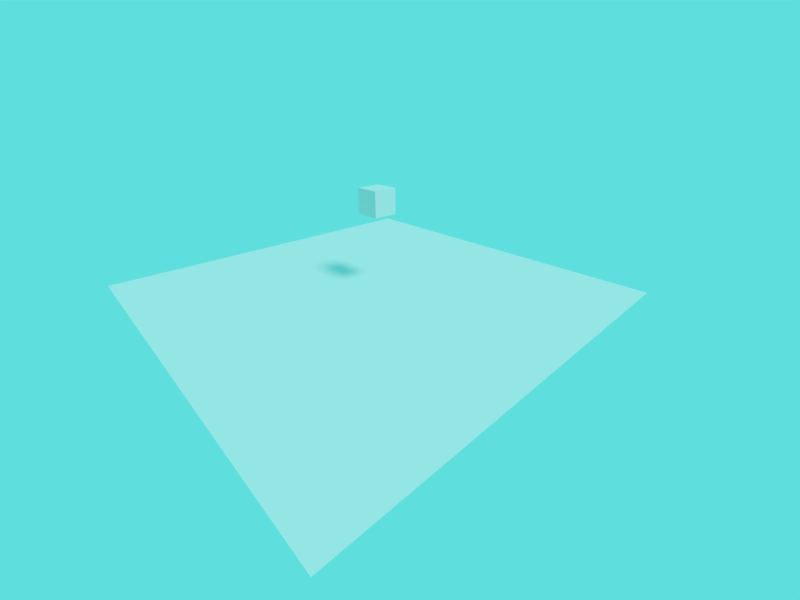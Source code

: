 # Source: startfile.blend  (saved by Blender 2.79.0; exported with 4.5.12 LTS)
import bpy
from mathutils import Matrix  # noqa: F401  (used for matrix-valued properties, if any)

bpy.ops.wm.read_factory_settings(use_empty=True)
scene = bpy.context.scene
scene.name = 'Scene'

# ---- collections
col_collection_1 = bpy.data.collections.new('Collection 1'); scene.collection.children.link(col_collection_1)

# ---- materials (node trees are filled in below, after node groups)
mat_material = bpy.data.materials.new('Material')
mat_material.alpha_threshold = 0.0
mat_material.use_transparent_shadow = False
mat_material.roughness = 0.5
mat_material.line_color = (0.0, 0.0, 0.0, 1.0)

# ---- material node trees

# ---- world
world_world = bpy.data.worlds.new('World'); scene.world = world_world
world_world.color = (0.113, 0.7357, 0.7213)
world_world.use_sun_shadow = False
world_world.sun_shadow_jitter_overblur = 0.0
world_world.cycles.sampling_method = 'MANUAL'

# ---- cameras
cam_camera = bpy.data.cameras.new('Camera')
cam_camera.clip_end = 100.0
cam_camera.lens = 16.0
cam_camera.sensor_width = 32.0
cam_camera.sensor_height = 18.0
cam_camera.ortho_scale = 7.314
cam_camera.dof.focus_distance = 0.0
cam_camera.dof.aperture_fstop = 128.0

# ---- lights
light_lamp = bpy.data.lights.new('Lamp', 'SUN')
light_lamp.transmission_factor = 0.0
light_lamp.cutoff_distance = 30.0
light_lamp.angle = 0.1993
light_lamp.energy = 1.0
light_lamp.shadow_buffer_clip_start = 1.001
light_lamp.shadow_soft_size = 0.1
light_lamp.shadow_cascade_max_distance = 1000.0

# ---- meshes
me_plane = bpy.data.meshes.new('Plane')
me_plane.from_pydata([(-8.0, -8.0, 0.0), (8.0, -8.0, 0.0), (-8.0, 8.0, 0.0), (8.0, 8.0, 0.0), (-8.0, 4.8, 0.0), (-8.0, 1.6, 0.0), (-8.0, -1.6, 0.0), (-8.0, -4.8, 0.0), (-4.8, -8.0, 0.0), (-1.6, -8.0, 0.0), (1.6, -8.0, 0.0), (4.8, -8.0, 0.0), (8.0, -4.8, 0.0), (8.0, -1.6, 0.0), (8.0, 1.6, 0.0), (8.0, 4.8, 0.0), (4.8, 8.0, 0.0), (1.6, 8.0, 0.0), (-1.6, 8.0, 0.0), (-4.8, 8.0, 0.0), (-4.8, -4.8, 0.0), (-4.8, -1.6, 0.0), (-4.8, 1.6, 0.0), (-4.8, 4.8, 0.0), (-1.6, -4.8, 0.0), (-1.6, -1.6, 0.0), (-1.6, 1.6, 0.0), (-1.6, 4.8, 0.0), (1.6, -4.8, 0.0), (1.6, -1.6, 0.0), (1.6, 1.6, 0.0), (1.6, 4.8, 0.0), (4.8, -4.8, 0.0), (4.8, -1.6, 0.0), (4.8, 1.6, 0.0), (4.8, 4.8, 0.0), (-8.0, -6.4, 0.0), (6.4, -8.0, 0.0), (8.0, 6.4, 0.0), (-6.4, 8.0, 0.0), (-8.0, 6.4, 0.0), (-8.0, 3.2, 0.0), (-8.0, 0.0, 0.0), (-8.0, -3.2, 0.0), (-6.4, -8.0, 0.0), (-3.2, -8.0, 0.0), (0.0, -8.0, 0.0), (3.2, -8.0, 0.0), (8.0, -6.4, 0.0), (8.0, -3.2, 0.0), (8.0, 0.0, 0.0), (8.0, 3.2, 0.0), (6.4, 8.0, 0.0), (3.2, 8.0, 0.0), (0.0, 8.0, 0.0), (-3.2, 8.0, 0.0), (-4.8, 6.4, 0.0), (-4.8, -6.4, 0.0), (-4.8, -3.2, 0.0), (-4.8, 0.0, 0.0), (-4.8, 3.2, 0.0), (-1.6, 6.4, 0.0), (-1.6, -6.4, 0.0), (-1.6, -3.2, 0.0), (-1.6, 0.0, 0.0), (-1.6, 3.2, 0.0), (1.6, 6.4, 0.0), (1.6, -6.4, 0.0), (1.6, -3.2, 0.0), (1.6, 0.0, 0.0), (1.6, 3.2, 0.0), (4.8, 6.4, 0.0), (4.8, -6.4, 0.0), (4.8, -3.2, 0.0), (4.8, 0.0, 0.0), (4.8, 3.2, 0.0), (-6.4, -4.8, 0.0), (-6.4, -1.6, 0.0), (-6.4, 1.6, 0.0), (-6.4, 4.8, 0.0), (-3.2, -4.8, 0.0), (-3.2, -1.6, 0.0), (-3.2, 1.6, 0.0), (-3.2, 4.8, 0.0), (0.0, -4.8, 0.0), (0.0, -1.6, 0.0), (0.0, 1.6, 0.0), (0.0, 4.8, 0.0), (3.2, -4.8, 0.0), (3.2, -1.6, 0.0), (3.2, 1.6, 0.0), (3.2, 4.8, 0.0), (6.4, -4.8, 0.0), (6.4, -1.6, 0.0), (6.4, 1.6, 0.0), (6.4, 4.8, 0.0), (6.4, 3.2, 0.0), (6.4, 0.0, 0.0), (6.4, -3.2, 0.0), (6.4, -6.4, 0.0), (3.2, 3.2, 0.0), (3.2, 0.0, 0.0), (3.2, -3.2, 0.0), (3.2, -6.4, 0.0), (0.0, 3.2, 0.0), (0.0, 0.0, 0.0), (0.0, -3.2, 0.0), (0.0, -6.4, 0.0), (-3.2, 3.2, 0.0), (-3.2, 0.0, 0.0), (-3.2, -3.2, 0.0), (-3.2, -6.4, 0.0), (-6.4, 3.2, 0.0), (-6.4, 0.0, 0.0), (-6.4, -3.2, 0.0), (-6.4, -6.4, 0.0), (3.2, 6.4, 0.0), (0.0, 6.4, 0.0), (-3.2, 6.4, 0.0), (-6.4, 6.4, 0.0), (6.4, 6.4, 0.0)], [], [(120, 38, 3, 52), (119, 56, 19, 39), (118, 61, 18, 55), (117, 66, 17, 54), (116, 71, 16, 53), (115, 57, 20, 76), (114, 58, 21, 77), (113, 59, 22, 78), (112, 60, 23, 79), (111, 62, 24, 80), (110, 63, 25, 81), (109, 64, 26, 82), (108, 65, 27, 83), (107, 67, 28, 84), (106, 68, 29, 85), (105, 69, 30, 86), (104, 70, 31, 87), (103, 72, 32, 88), (102, 73, 33, 89), (101, 74, 34, 90), (100, 75, 35, 91), (99, 48, 12, 92), (98, 49, 13, 93), (97, 50, 14, 94), (96, 51, 15, 95), (75, 96, 95, 35), (34, 94, 96, 75), (94, 14, 51, 96), (74, 97, 94, 34), (33, 93, 97, 74), (93, 13, 50, 97), (73, 98, 93, 33), (32, 92, 98, 73), (92, 12, 49, 98), (72, 99, 92, 32), (11, 37, 99, 72), (37, 1, 48, 99), (70, 100, 91, 31), (30, 90, 100, 70), (90, 34, 75, 100), (69, 101, 90, 30), (29, 89, 101, 69), (89, 33, 74, 101), (68, 102, 89, 29), (28, 88, 102, 68), (88, 32, 73, 102), (67, 103, 88, 28), (10, 47, 103, 67), (47, 11, 72, 103), (65, 104, 87, 27), (26, 86, 104, 65), (86, 30, 70, 104), (64, 105, 86, 26), (25, 85, 105, 64), (85, 29, 69, 105), (63, 106, 85, 25), (24, 84, 106, 63), (84, 28, 68, 106), (62, 107, 84, 24), (9, 46, 107, 62), (46, 10, 67, 107), (60, 108, 83, 23), (22, 82, 108, 60), (82, 26, 65, 108), (59, 109, 82, 22), (21, 81, 109, 59), (81, 25, 64, 109), (58, 110, 81, 21), (20, 80, 110, 58), (80, 24, 63, 110), (57, 111, 80, 20), (8, 45, 111, 57), (45, 9, 62, 111), (41, 112, 79, 4), (5, 78, 112, 41), (78, 22, 60, 112), (42, 113, 78, 5), (6, 77, 113, 42), (77, 21, 59, 113), (43, 114, 77, 6), (7, 76, 114, 43), (76, 20, 58, 114), (36, 115, 76, 7), (0, 44, 115, 36), (44, 8, 57, 115), (66, 116, 53, 17), (31, 91, 116, 66), (91, 35, 71, 116), (61, 117, 54, 18), (27, 87, 117, 61), (87, 31, 66, 117), (56, 118, 55, 19), (23, 83, 118, 56), (83, 27, 61, 118), (40, 119, 39, 2), (4, 79, 119, 40), (79, 23, 56, 119), (71, 120, 52, 16), (35, 95, 120, 71), (95, 15, 38, 120)])
_uv = me_plane.uv_layers.new(name='UVMap')
_uv.uv.foreach_set('vector', [0.8999, 0.8999, 0.9999, 0.8999, 0.9999, 0.9999, 0.8999, 0.9999, 0.1001, 0.8999, 0.2001, 0.8999, 0.2001, 0.9999, 0.1001, 0.9999, 0.3, 0.8999, 0.4, 0.8999, 0.4, 0.9999, 0.3, 0.9999, 0.5, 0.8999, 0.6, 0.8999, 0.6, 0.9999, 0.5, 0.9999, 0.7, 0.8999, 0.7999, 0.8999, 0.7999, 0.9999, 0.7, 0.9999, 0.1001, 0.1001, 0.2001, 0.1001, 0.2001, 0.2001, 0.1001, 0.2001, 0.1001, 0.3, 0.2001, 0.3, 0.2001, 0.4, 0.1001, 0.4, 0.1001, 0.5, 0.2001, 0.5, 0.2001, 0.6, 0.1001, 0.6, 0.1001, 0.7, 0.2001, 0.7, 0.2001, 0.7999, 0.1001, 0.7999, 0.3, 0.1001, 0.4, 0.1001, 0.4, 0.2001, 0.3, 0.2001, 0.3, 0.3, 0.4, 0.3, 0.4, 0.4, 0.3, 0.4, 0.3, 0.5, 0.4, 0.5, 0.4, 0.6, 0.3, 0.6, 0.3, 0.7, 0.4, 0.7, 0.4, 0.7999, 0.3, 0.7999, 0.5, 0.1001, 0.6, 0.1001, 0.6, 0.2001, 0.5, 0.2001, 0.5, 0.3, 0.6, 0.3, 0.6, 0.4, 0.5, 0.4, 0.5, 0.5, 0.6, 0.5, 0.6, 0.6, 0.5, 0.6, 0.5, 0.7, 0.6, 0.7, 0.6, 0.7999, 0.5, 0.7999, 0.7, 0.1001, 0.7999, 0.1001, 0.7999, 0.2001, 0.7, 0.2001, 0.7, 0.3, 0.7999, 0.3, 0.7999, 0.4, 0.7, 0.4, 0.7, 0.5, 0.7999, 0.5, 0.7999, 0.6, 0.7, 0.6, 0.7, 0.7, 0.7999, 0.7, 0.7999, 0.7999, 0.7, 0.7999, 0.8999, 0.1001, 0.9999, 0.1001, 0.9999, 0.2001, 0.8999, 0.2001, 0.8999, 0.3, 0.9999, 0.3, 0.9999, 0.4, 0.8999, 0.4, 0.8999, 0.5, 0.9999, 0.5, 0.9999, 0.6, 0.8999, 0.6, 0.8999, 0.7, 0.9999, 0.7, 0.9999, 0.7999, 0.8999, 0.7999, 0.7999, 0.7, 0.8999, 0.7, 0.8999, 0.7999, 0.7999, 0.7999, 0.7999, 0.6, 0.8999, 0.6, 0.8999, 0.7, 0.7999, 0.7, 0.8999, 0.6, 0.9999, 0.6, 0.9999, 0.7, 0.8999, 0.7, 0.7999, 0.5, 0.8999, 0.5, 0.8999, 0.6, 0.7999, 0.6, 0.7999, 0.4, 0.8999, 0.4, 0.8999, 0.5, 0.7999, 0.5, 0.8999, 0.4, 0.9999, 0.4, 0.9999, 0.5, 0.8999, 0.5, 0.7999, 0.3, 0.8999, 0.3, 0.8999, 0.4, 0.7999, 0.4, 0.7999, 0.2001, 0.8999, 0.2001, 0.8999, 0.3, 0.7999, 0.3, 0.8999, 0.2001, 0.9999, 0.2001, 0.9999, 0.3, 0.8999, 0.3, 0.7999, 0.1001, 0.8999, 0.1001, 0.8999, 0.2001, 0.7999, 0.2001, 0.7999, 0.0001, 0.8999, 0.0001, 0.8999, 0.1001, 0.7999, 0.1001, 0.8999, 0.0001, 0.9999, 9.998e-05, 0.9999, 0.1001, 0.8999, 0.1001, 0.6, 0.7, 0.7, 0.7, 0.7, 0.7999, 0.6, 0.7999, 0.6, 0.6, 0.7, 0.6, 0.7, 0.7, 0.6, 0.7, 0.7, 0.6, 0.7999, 0.6, 0.7999, 0.7, 0.7, 0.7, 0.6, 0.5, 0.7, 0.5, 0.7, 0.6, 0.6, 0.6, 0.6, 0.4, 0.7, 0.4, 0.7, 0.5, 0.6, 0.5, 0.7, 0.4, 0.7999, 0.4, 0.7999, 0.5, 0.7, 0.5, 0.6, 0.3, 0.7, 0.3, 0.7, 0.4, 0.6, 0.4, 0.6, 0.2001, 0.7, 0.2001, 0.7, 0.3, 0.6, 0.3, 0.7, 0.2001, 0.7999, 0.2001, 0.7999, 0.3, 0.7, 0.3, 0.6, 0.1001, 0.7, 0.1001, 0.7, 0.2001, 0.6, 0.2001, 0.6, 0.0001001, 0.7, 0.0001001, 0.7, 0.1001, 0.6, 0.1001, 0.7, 0.0001001, 0.7999, 0.0001, 0.7999, 0.1001, 0.7, 0.1001, 0.4, 0.7, 0.5, 0.7, 0.5, 0.7999, 0.4, 0.7999, 0.4, 0.6, 0.5, 0.6, 0.5, 0.7, 0.4, 0.7, 0.5, 0.6, 0.6, 0.6, 0.6, 0.7, 0.5, 0.7, 0.4, 0.5, 0.5, 0.5, 0.5, 0.6, 0.4, 0.6, 0.4, 0.4, 0.5, 0.4, 0.5, 0.5, 0.4, 0.5, 0.5, 0.4, 0.6, 0.4, 0.6, 0.5, 0.5, 0.5, 0.4, 0.3, 0.5, 0.3, 0.5, 0.4, 0.4, 0.4, 0.4, 0.2001, 0.5, 0.2001, 0.5, 0.3, 0.4, 0.3, 0.5, 0.2001, 0.6, 0.2001, 0.6, 0.3, 0.5, 0.3, 0.4, 0.1001, 0.5, 0.1001, 0.5, 0.2001, 0.4, 0.2001, 0.4, 0.0001002, 0.5, 0.0001001, 0.5, 0.1001, 0.4, 0.1001, 0.5, 0.0001001, 0.6, 0.0001001, 0.6, 0.1001, 0.5, 0.1001, 0.2001, 0.7, 0.3, 0.7, 0.3, 0.7999, 0.2001, 0.7999, 0.2001, 0.6, 0.3, 0.6, 0.3, 0.7, 0.2001, 0.7, 0.3, 0.6, 0.4, 0.6, 0.4, 0.7, 0.3, 0.7, 0.2001, 0.5, 0.3, 0.5, 0.3, 0.6, 0.2001, 0.6, 0.2001, 0.4, 0.3, 0.4, 0.3, 0.5, 0.2001, 0.5, 0.3, 0.4, 0.4, 0.4, 0.4, 0.5, 0.3, 0.5, 0.2001, 0.3, 0.3, 0.3, 0.3, 0.4, 0.2001, 0.4, 0.2001, 0.2001, 0.3, 0.2001, 0.3, 0.3, 0.2001, 0.3, 0.3, 0.2001, 0.4, 0.2001, 0.4, 0.3, 0.3, 0.3, 0.2001, 0.1001, 0.3, 0.1001, 0.3, 0.2001, 0.2001, 0.2001, 0.2001, 0.0001002, 0.3, 0.0001002, 0.3, 0.1001, 0.2001, 0.1001, 0.3, 0.0001002, 0.4, 0.0001002, 0.4, 0.1001, 0.3, 0.1001, 0.0001, 0.7, 0.1001, 0.7, 0.1001, 0.7999, 9.998e-05, 0.7999, 0.0001, 0.6, 0.1001, 0.6, 0.1001, 0.7, 0.0001, 0.7, 0.1001, 0.6, 0.2001, 0.6, 0.2001, 0.7, 0.1001, 0.7, 0.0001001, 0.5, 0.1001, 0.5, 0.1001, 0.6, 0.0001, 0.6, 0.0001001, 0.4, 0.1001, 0.4, 0.1001, 0.5, 0.0001001, 0.5, 0.1001, 0.4, 0.2001, 0.4, 0.2001, 0.5, 0.1001, 0.5, 0.0001001, 0.3, 0.1001, 0.3, 0.1001, 0.4, 0.0001001, 0.4, 0.0001, 0.2001, 0.1001, 0.2001, 0.1001, 0.3, 0.0001001, 0.3, 0.1001, 0.2001, 0.2001, 0.2001, 0.2001, 0.3, 0.1001, 0.3, 0.0001, 0.1001, 0.1001, 0.1001, 0.1001, 0.2001, 0.0001, 0.2001, 0.0001, 0.0001002, 0.1001, 0.0001002, 0.1001, 0.1001, 0.0001, 0.1001, 0.1001, 0.0001002, 0.2001, 0.0001002, 0.2001, 0.1001, 0.1001, 0.1001, 0.6, 0.8999, 0.7, 0.8999, 0.7, 0.9999, 0.6, 0.9999, 0.6, 0.7999, 0.7, 0.7999, 0.7, 0.8999, 0.6, 0.8999, 0.7, 0.7999, 0.7999, 0.7999, 0.7999, 0.8999, 0.7, 0.8999, 0.4, 0.8999, 0.5, 0.8999, 0.5, 0.9999, 0.4, 0.9999, 0.4, 0.7999, 0.5, 0.7999, 0.5, 0.8999, 0.4, 0.8999, 0.5, 0.7999, 0.6, 0.7999, 0.6, 0.8999, 0.5, 0.8999, 0.2001, 0.8999, 0.3, 0.8999, 0.3, 0.9999, 0.2001, 0.9999, 0.2001, 0.7999, 0.3, 0.7999, 0.3, 0.8999, 0.2001, 0.8999, 0.3, 0.7999, 0.4, 0.7999, 0.4, 0.8999, 0.3, 0.8999, 9.998e-05, 0.8999, 0.1001, 0.8999, 0.1001, 0.9999, 9.998e-05, 0.9999, 9.998e-05, 0.7999, 0.1001, 0.7999, 0.1001, 0.8999, 9.998e-05, 0.8999, 0.1001, 0.7999, 0.2001, 0.7999, 0.2001, 0.8999, 0.1001, 0.8999, 0.7999, 0.8999, 0.8999, 0.8999, 0.8999, 0.9999, 0.7999, 0.9999, 0.7999, 0.7999, 0.8999, 0.7999, 0.8999, 0.8999, 0.7999, 0.8999, 0.8999, 0.7999, 0.9999, 0.7999, 0.9999, 0.8999, 0.8999, 0.8999])
_ca = me_plane.color_attributes.new('Col', 'BYTE_COLOR', 'CORNER')
_ca.data.foreach_set('color', [0.0, 0.002428, 1.0, 1.0, 0.0, 0.002428, 1.0, 1.0, 0.8963, 1.0, 0.0, 1.0, 0.8714, 0.9734, 0.0009106, 1.0, 0.0, 0.002428, 1.0, 1.0, 0.0, 0.002428, 1.0, 1.0, 0.8963, 1.0, 0.0, 1.0, 0.8714, 0.9734, 0.0009106, 1.0, 0.0, 0.004391, 1.0, 1.0, 0.0, 0.002732, 1.0, 1.0, 0.7529, 0.8388, 0.006512, 1.0, 0.8963, 1.0, 0.0, 1.0, 0.0, 0.002428, 1.0, 1.0, 0.0, 0.002428, 1.0, 1.0, 0.7605, 0.855, 0.006049, 1.0, 0.7529, 0.8469, 0.006512, 1.0, 0.0, 0.003035, 1.0, 1.0, 0.0, 0.002428, 1.0, 1.0, 0.7379, 0.8308, 0.006995, 1.0, 0.8963, 1.0, 0.0, 1.0, 0.0, 1.0, 0.9387, 1.0, 0.0, 1.0, 0.9387, 1.0, 0.0, 0.002428, 1.0, 1.0, 0.0, 0.002428, 1.0, 1.0, 0.9647, 0.0003035, 0.004391, 1.0, 0.956, 0.0, 0.004391, 1.0, 0.07227, 0.001821, 0.4621, 1.0, 0.07619, 0.001821, 0.4621, 1.0, 1.0, 0.0, 0.7682, 1.0, 1.0, 0.0, 0.7682, 1.0, 0.0, 0.002428, 1.0, 1.0, 0.0, 0.002428, 1.0, 1.0, 0.0, 1.0, 0.001821, 1.0, 0.0, 1.0, 0.001821, 1.0, 0.0, 0.002428, 1.0, 1.0, 0.0, 0.002428, 1.0, 1.0, 0.0, 1.0, 0.9387, 1.0, 0.0, 1.0, 0.9387, 1.0, 0.0, 0.004025, 1.0, 1.0, 0.0, 0.002428, 1.0, 1.0, 0.9647, 0.0003035, 0.004025, 1.0, 0.9647, 0.0003035, 0.004025, 1.0, 0.07036, 0.001518, 0.4678, 1.0, 0.07421, 0.001518, 0.4564, 1.0, 1.0, 0.0, 0.7682, 1.0, 1.0, 0.0, 0.7682, 1.0, 0.0, 0.002428, 1.0, 1.0, 0.0, 0.002428, 1.0, 1.0, 0.0, 1.0, 0.001821, 1.0, 0.0, 1.0, 0.001821, 1.0, 0.0, 0.002428, 1.0, 1.0, 0.0, 0.003677, 1.0, 1.0, 0.0, 1.0, 0.9387, 1.0, 0.0, 1.0, 0.9387, 1.0, 0.0, 0.002428, 1.0, 1.0, 0.0, 0.005182, 1.0, 1.0, 0.9911, 0.0, 0.003347, 1.0, 0.9911, 0.0, 0.003347, 1.0, 0.0, 0.002428, 1.0, 1.0, 0.001214, 0.002732, 0.9647, 1.0, 1.0, 0.0, 0.7682, 1.0, 1.0, 0.0, 0.7682, 1.0, 0.0, 0.002428, 1.0, 1.0, 0.0, 0.002428, 1.0, 1.0, 0.0, 1.0, 0.001821, 1.0, 0.0, 1.0, 0.001821, 1.0, 0.0, 0.002428, 1.0, 1.0, 0.0, 0.002428, 1.0, 1.0, 0.0, 1.0, 0.9387, 1.0, 0.0, 1.0, 0.9387, 1.0, 0.0, 0.002428, 1.0, 1.0, 0.0, 0.002428, 1.0, 1.0, 1.0, 0.0, 0.003035, 1.0, 1.0, 0.0, 0.003035, 1.0, 0.0, 0.002428, 1.0, 1.0, 0.0, 0.002428, 1.0, 1.0, 1.0, 0.0, 0.7682, 1.0, 1.0, 0.0, 0.7682, 1.0, 0.0, 0.002428, 1.0, 1.0, 0.0, 0.002428, 1.0, 1.0, 0.0, 1.0, 0.001821, 1.0, 0.0, 1.0, 0.001821, 1.0, 0.0, 0.002428, 1.0, 1.0, 0.0, 0.002732, 1.0, 1.0, 0.0, 1.0, 0.9387, 1.0, 0.0, 1.0, 0.9387, 1.0, 0.0, 0.003677, 1.0, 1.0, 0.0, 0.002428, 1.0, 1.0, 1.0, 0.0, 0.003035, 1.0, 1.0, 0.0, 0.003035, 1.0, 0.0, 0.002732, 1.0, 1.0, 0.0, 0.002428, 1.0, 1.0, 1.0, 0.0, 0.7682, 1.0, 1.0, 0.0, 0.7682, 1.0, 0.0, 0.002732, 1.0, 1.0, 0.0, 0.002428, 1.0, 1.0, 0.0, 1.0, 0.001821, 1.0, 0.0, 1.0, 0.001821, 1.0, 0.0, 0.002428, 1.0, 1.0, 0.0, 0.002428, 1.0, 1.0, 0.0, 1.0, 0.001821, 1.0, 0.0, 1.0, 0.001821, 1.0, 0.0, 0.002428, 1.0, 1.0, 0.0, 0.002428, 1.0, 1.0, 0.0, 0.002428, 1.0, 1.0, 0.0, 0.002428, 1.0, 1.0, 0.0, 1.0, 0.001821, 1.0, 0.0, 1.0, 0.001821, 1.0, 0.0, 0.002428, 1.0, 1.0, 0.0, 0.002732, 1.0, 1.0, 0.0, 1.0, 0.001821, 1.0, 0.0, 1.0, 0.001821, 1.0, 1.0, 0.0, 0.7682, 1.0, 1.0, 0.0, 0.7682, 1.0, 0.0, 0.002428, 1.0, 1.0, 0.0, 0.002428, 1.0, 1.0, 0.0, 0.002428, 1.0, 1.0, 0.0, 0.002428, 1.0, 1.0, 1.0, 0.0, 0.7682, 1.0, 1.0, 0.0, 0.7682, 1.0, 0.0, 0.002428, 1.0, 1.0, 0.0, 0.002732, 1.0, 1.0, 1.0, 0.0, 0.7682, 1.0, 1.0, 0.0, 0.7682, 1.0, 1.0, 0.0, 0.003035, 1.0, 1.0, 0.0, 0.003035, 1.0, 0.0, 0.002428, 1.0, 1.0, 0.0, 0.002428, 1.0, 1.0, 0.0, 0.002428, 1.0, 1.0, 0.0, 0.002428, 1.0, 1.0, 1.0, 0.0, 0.003035, 1.0, 1.0, 0.0, 0.003035, 1.0, 0.0, 0.002428, 1.0, 1.0, 0.0, 0.003677, 1.0, 1.0, 1.0, 0.0, 0.003035, 1.0, 1.0, 0.0, 0.003035, 1.0, 0.0, 1.0, 0.9387, 1.0, 0.0, 1.0, 0.9387, 1.0, 0.0, 0.002428, 1.0, 1.0, 0.0, 0.002428, 1.0, 1.0, 0.0, 0.002428, 1.0, 1.0, 0.0, 0.002428, 1.0, 1.0, 0.0, 1.0, 0.9387, 1.0, 0.0, 1.0, 0.9387, 1.0, 0.0, 0.002428, 1.0, 1.0, 0.0, 0.01096, 1.0, 1.0, 0.0, 1.0, 0.9387, 1.0, 0.0, 1.0, 0.9387, 1.0, 0.0, 1.0, 0.001821, 1.0, 0.0, 1.0, 0.001821, 1.0, 0.0, 0.002732, 1.0, 1.0, 0.0, 0.002428, 1.0, 1.0, 0.0, 0.002428, 1.0, 1.0, 0.0, 0.002428, 1.0, 1.0, 0.0, 1.0, 0.001821, 1.0, 0.0, 1.0, 0.001821, 1.0, 0.0, 0.002428, 1.0, 1.0, 0.0, 0.002428, 1.0, 1.0, 0.0, 1.0, 0.001821, 1.0, 0.0, 1.0, 0.001821, 1.0, 1.0, 0.0, 0.7682, 1.0, 1.0, 0.0, 0.7682, 1.0, 0.0, 0.002428, 1.0, 1.0, 0.0, 0.002428, 1.0, 1.0, 0.0, 0.002428, 1.0, 1.0, 0.0, 0.002428, 1.0, 1.0, 1.0, 0.0, 0.7682, 1.0, 1.0, 0.0, 0.7682, 1.0, 0.0, 0.002428, 1.0, 1.0, 0.0, 0.002428, 1.0, 1.0, 1.0, 0.0, 0.7682, 1.0, 1.0, 0.0, 0.7682, 1.0, 0.9911, 0.0, 0.003347, 1.0, 1.0, 0.0, 0.003035, 1.0, 0.0, 0.002428, 1.0, 1.0, 0.0, 0.002428, 1.0, 1.0, 0.0, 0.002428, 1.0, 1.0, 0.0, 0.002428, 1.0, 1.0, 1.0, 0.0, 0.003035, 1.0, 0.9911, 0.0, 0.003347, 1.0, 0.0, 0.002428, 1.0, 1.0, 0.0, 0.002428, 1.0, 1.0, 1.0, 0.0, 0.003035, 1.0, 1.0, 0.0, 0.003035, 1.0, 0.0, 1.0, 0.9387, 1.0, 0.0, 1.0, 0.9387, 1.0, 0.0, 0.002428, 1.0, 1.0, 0.0, 0.002428, 1.0, 1.0, 0.0, 0.003035, 1.0, 1.0, 0.0, 0.002428, 1.0, 1.0, 0.0, 1.0, 0.9387, 1.0, 0.0, 1.0, 0.9387, 1.0, 0.0, 0.002428, 1.0, 1.0, 0.0, 0.002428, 1.0, 1.0, 0.0, 1.0, 0.9387, 1.0, 0.0, 1.0, 0.9387, 1.0, 0.0, 1.0, 0.001821, 1.0, 0.0, 1.0, 0.001821, 1.0, 0.0, 0.002428, 1.0, 1.0, 0.0, 0.002428, 1.0, 1.0, 0.0, 0.002428, 1.0, 1.0, 0.0, 0.002428, 1.0, 1.0, 0.0, 1.0, 0.001821, 1.0, 0.0, 1.0, 0.001821, 1.0, 0.0, 0.002428, 1.0, 1.0, 0.0, 0.002428, 1.0, 1.0, 0.0, 1.0, 0.001821, 1.0, 0.0, 1.0, 0.001821, 1.0, 1.0, 0.0, 0.7682, 1.0, 1.0, 0.0, 0.7682, 1.0, 0.0, 0.002428, 1.0, 1.0, 0.0, 0.002428, 1.0, 1.0, 0.07036, 0.001518, 0.4678, 1.0, 0.001214, 0.002732, 0.9647, 1.0, 1.0, 0.0, 0.7682, 1.0, 1.0, 0.0, 0.7682, 1.0, 0.001214, 0.002732, 0.9647, 1.0, 0.0, 0.002428, 1.0, 1.0, 1.0, 0.0, 0.7682, 1.0, 1.0, 0.0, 0.7682, 1.0, 0.9647, 0.0003035, 0.004025, 1.0, 0.9911, 0.0, 0.003347, 1.0, 0.001214, 0.002732, 0.9647, 1.0, 0.07036, 0.001518, 0.4678, 1.0, 0.0, 0.004025, 1.0, 1.0, 0.0, 0.005182, 1.0, 1.0, 0.9911, 0.0, 0.003347, 1.0, 0.9647, 0.0003035, 0.004025, 1.0, 0.0, 0.005182, 1.0, 1.0, 0.0, 0.002428, 1.0, 1.0, 0.9911, 0.0, 0.003347, 1.0, 0.9911, 0.0, 0.003347, 1.0, 0.0, 1.0, 0.9387, 1.0, 0.0, 1.0, 0.9387, 1.0, 0.0, 0.005182, 1.0, 1.0, 0.0, 0.004025, 1.0, 1.0, 0.0, 0.0137, 1.0, 1.0, 0.0, 0.0137, 1.0, 1.0, 0.0, 1.0, 0.9387, 1.0, 0.0, 1.0, 0.9387, 1.0, 0.0, 0.0137, 1.0, 1.0, 0.0, 0.003035, 1.0, 1.0, 0.0, 1.0, 0.9387, 1.0, 0.0, 1.0, 0.9387, 1.0, 0.0, 1.0, 0.001821, 1.0, 0.0, 1.0, 0.001821, 1.0, 0.0, 0.003677, 1.0, 1.0, 0.0, 0.002428, 1.0, 1.0, 0.0, 0.002428, 1.0, 1.0, 0.0, 0.002428, 1.0, 1.0, 0.0, 1.0, 0.001821, 1.0, 0.0, 1.0, 0.001821, 1.0, 0.0, 0.002428, 1.0, 1.0, 0.0, 0.002428, 1.0, 1.0, 0.0, 1.0, 0.001821, 1.0, 0.0, 1.0, 0.001821, 1.0, 1.0, 0.0, 0.7682, 1.0, 1.0, 0.0, 0.7682, 1.0, 0.0, 0.002428, 1.0, 1.0, 0.0, 0.002428, 1.0, 1.0, 0.07227, 0.001821, 0.4621, 1.0, 0.07421, 0.001518, 0.4564, 1.0, 1.0, 0.0, 0.7682, 1.0, 1.0, 0.0, 0.7682, 1.0, 0.07421, 0.001518, 0.4564, 1.0, 0.07036, 0.001518, 0.4678, 1.0, 1.0, 0.0, 0.7682, 1.0, 1.0, 0.0, 0.7682, 1.0, 0.956, 0.0, 0.004391, 1.0, 0.9647, 0.0003035, 0.004025, 1.0, 0.07421, 0.001518, 0.4564, 1.0, 0.07227, 0.001821, 0.4621, 1.0, 0.0, 0.002428, 1.0, 1.0, 0.0, 0.002428, 1.0, 1.0, 0.9647, 0.0003035, 0.004025, 1.0, 0.956, 0.0, 0.004391, 1.0, 0.0, 0.002428, 1.0, 1.0, 0.0, 0.004025, 1.0, 1.0, 0.9647, 0.0003035, 0.004025, 1.0, 0.9647, 0.0003035, 0.004025, 1.0, 0.0, 1.0, 0.9387, 1.0, 0.0, 1.0, 0.9387, 1.0, 0.0, 0.002428, 1.0, 1.0, 0.0, 0.002428, 1.0, 1.0, 0.0, 0.002732, 1.0, 1.0, 0.0, 0.003677, 1.0, 1.0, 0.0, 1.0, 0.9387, 1.0, 0.0, 1.0, 0.9387, 1.0, 0.0, 0.003677, 1.0, 1.0, 0.0, 0.0137, 1.0, 1.0, 0.0, 1.0, 0.9387, 1.0, 0.0, 1.0, 0.9387, 1.0, 0.0, 1.0, 0.001821, 1.0, 0.0, 1.0, 0.001821, 1.0, 0.0, 0.002428, 1.0, 1.0, 0.0, 0.002428, 1.0, 1.0, 0.0, 0.002428, 1.0, 1.0, 0.0, 0.002428, 1.0, 1.0, 0.0, 1.0, 0.001821, 1.0, 0.0, 1.0, 0.001821, 1.0, 0.0, 0.002428, 1.0, 1.0, 0.0, 0.002428, 1.0, 1.0, 0.0, 1.0, 0.001821, 1.0, 0.0, 1.0, 0.001821, 1.0, 1.0, 0.0, 0.7682, 1.0, 1.0, 0.0, 0.7682, 1.0, 0.0, 0.002428, 1.0, 1.0, 0.0, 0.002428, 1.0, 1.0, 0.06848, 0.001518, 0.4793, 1.0, 0.07619, 0.001821, 0.4621, 1.0, 1.0, 0.0, 0.7682, 1.0, 1.0, 0.0, 0.7682, 1.0, 0.07619, 0.001821, 0.4621, 1.0, 0.07227, 0.001821, 0.4621, 1.0, 1.0, 0.0, 0.7682, 1.0, 1.0, 0.0, 0.7682, 1.0, 0.855, 0.0003035, 0.01033, 1.0, 0.9647, 0.0003035, 0.004391, 1.0, 0.07619, 0.001821, 0.4621, 1.0, 0.06848, 0.001518, 0.4793, 1.0, 0.0, 0.002428, 1.0, 1.0, 0.0, 0.002428, 1.0, 1.0, 0.9647, 0.0003035, 0.004391, 1.0, 0.855, 0.0003035, 0.01033, 1.0, 0.0, 0.002428, 1.0, 1.0, 0.0, 0.002428, 1.0, 1.0, 0.956, 0.0, 0.004391, 1.0, 0.9647, 0.0003035, 0.004391, 1.0, 0.0, 1.0, 0.9387, 1.0, 0.0, 1.0, 0.9387, 1.0, 0.0, 0.002428, 1.0, 1.0, 0.0, 0.002428, 1.0, 1.0, 0.0, 0.009721, 1.0, 1.0, 0.0, 0.005605, 1.0, 1.0, 0.0, 1.0, 0.9387, 1.0, 0.0, 1.0, 0.9387, 1.0, 0.0, 0.005605, 1.0, 1.0, 0.0, 0.002732, 1.0, 1.0, 0.0, 1.0, 0.9387, 1.0, 0.0, 1.0, 0.9387, 1.0, 0.0, 0.002428, 1.0, 1.0, 0.0, 0.003035, 1.0, 1.0, 0.8963, 1.0, 0.0, 1.0, 0.7605, 0.855, 0.006049, 1.0, 0.0, 0.002428, 1.0, 1.0, 0.0, 0.002732, 1.0, 1.0, 0.0, 0.003035, 1.0, 1.0, 0.0, 0.002428, 1.0, 1.0, 0.0, 0.002732, 1.0, 1.0, 0.0, 0.002428, 1.0, 1.0, 0.0, 0.002428, 1.0, 1.0, 0.0, 0.003035, 1.0, 1.0, 0.0, 0.002732, 1.0, 1.0, 0.0, 0.002428, 1.0, 1.0, 0.7529, 0.8469, 0.006512, 1.0, 0.7529, 0.8388, 0.006512, 1.0, 0.0, 0.002428, 1.0, 1.0, 0.0, 0.002428, 1.0, 1.0, 0.0, 0.002428, 1.0, 1.0, 0.0, 0.002732, 1.0, 1.0, 0.0, 0.002428, 1.0, 1.0, 0.0, 0.002428, 1.0, 1.0, 0.0, 0.002428, 1.0, 1.0, 0.0, 0.002428, 1.0, 1.0, 0.0, 0.002428, 1.0, 1.0, 0.0, 0.004391, 1.0, 1.0, 0.8963, 1.0, 0.0, 1.0, 0.8963, 1.0, 0.0, 1.0, 0.0, 0.002428, 1.0, 1.0, 0.0, 0.003677, 1.0, 1.0, 0.0, 0.004391, 1.0, 1.0, 0.0, 0.002428, 1.0, 1.0, 0.0, 0.003677, 1.0, 1.0, 0.0, 0.002428, 1.0, 1.0, 0.0, 0.002732, 1.0, 1.0, 0.0, 0.004391, 1.0, 1.0, 0.0, 0.002428, 1.0, 1.0, 0.0, 0.002428, 1.0, 1.0, 0.8714, 0.9734, 0.0009106, 1.0, 0.8963, 1.0, 0.0, 1.0, 0.0, 0.002428, 1.0, 1.0, 0.0, 0.002428, 1.0, 1.0, 0.0, 0.002428, 1.0, 1.0, 0.0, 0.002428, 1.0, 1.0, 0.0, 0.002428, 1.0, 1.0, 0.0, 0.002428, 1.0, 1.0, 0.0, 0.002428, 1.0, 1.0, 0.0, 0.002428, 1.0, 1.0, 0.0, 0.002428, 1.0, 1.0, 0.0, 0.002428, 1.0, 1.0, 0.8714, 0.9734, 0.0009106, 1.0, 0.7379, 0.8308, 0.006995, 1.0, 0.0, 0.002428, 1.0, 1.0, 0.0, 0.002428, 1.0, 1.0, 0.0, 0.002428, 1.0, 1.0, 0.0, 0.002428, 1.0, 1.0, 0.0, 0.002428, 1.0, 1.0, 0.0, 0.002428, 1.0, 1.0, 0.0, 0.002428, 1.0, 1.0, 0.0, 0.002428, 1.0, 1.0])
me_plane.materials.append(mat_material)
me_plane.use_remesh_preserve_volume = False
me_plane.use_remesh_preserve_attributes = False
me_plane.use_mirror_vertex_groups = False
me_plane.update()
me_cube = bpy.data.meshes.new('Cube')
me_cube.from_pydata([(-0.5, 0.5, -0.5), (0.5, 0.5, -0.5), (0.5, -0.5, -0.5), (-0.5, -0.5, -0.5), (-0.5, 0.5, 0.5), (0.5, 0.5, 0.5), (0.5, -0.5, 0.5), (-0.5, -0.5, 0.5)], [], [(0, 1, 2, 3), (4, 7, 6, 5), (0, 4, 5, 1), (1, 5, 6, 2), (2, 6, 7, 3), (4, 0, 3, 7)])
_uv = me_cube.uv_layers.new(name='UVMap')
_uv.uv.foreach_set('vector', [0.6667, 4.967e-08, 1.0, 0.0, 1.0, 0.3333, 0.6667, 0.3333, 0.6667, 0.3333, 0.6667, 0.6667, 0.3333, 0.6667, 0.3333, 0.3333, 0.6667, 0.3333, 0.3333, 0.3333, 0.3333, 0.0, 0.6667, 1.49e-07, 2.98e-08, 0.3333, 0.0, 1.093e-07, 0.3333, 0.0, 0.3333, 0.3333, 0.3333, 1.0, 3.974e-08, 1.0, 0.0, 0.6667, 0.3333, 0.6667, 0.0, 0.3333, 0.3333, 0.3333, 0.3333, 0.6667, 2.98e-08, 0.6667])
_ca = me_cube.color_attributes.new('Col', 'BYTE_COLOR', 'CORNER')
_ca.data.foreach_set('color', [1.0, 0.8388, 0.0, 1.0, 1.0, 0.8469, 0.0, 1.0, 1.0, 0.8469, 0.0, 1.0, 1.0, 0.8308, 0.0, 1.0, 1.0, 0.002428, 0.0, 1.0, 1.0, 0.0006071, 0.0, 1.0, 1.0, 0.001821, 0.0006071, 1.0, 0.9911, 0.0009106, 0.0, 1.0, 0.7835, 0.0, 1.0, 1.0, 0.7835, 0.0, 1.0, 1.0, 0.807, 0.007499, 0.807, 1.0, 0.7835, 0.0, 1.0, 1.0, 0.0, 0.003677, 1.0, 1.0, 0.001518, 0.005182, 0.956, 1.0, 0.0006071, 0.004025, 0.9823, 1.0, 0.0, 0.003677, 1.0, 1.0, 0.0, 1.0, 0.01033, 1.0, 0.001214, 0.9647, 0.009721, 1.0, 0.0, 1.0, 0.01033, 1.0, 0.0, 1.0, 0.01033, 1.0, 0.0, 0.9387, 1.0, 1.0, 0.0, 0.9387, 1.0, 1.0, 0.0, 0.9387, 1.0, 1.0, 0.0, 0.9387, 1.0, 1.0])
me_cube.materials.append(mat_material)
me_cube.use_remesh_preserve_volume = False
me_cube.use_remesh_preserve_attributes = False
me_cube.use_mirror_vertex_groups = False
me_cube.update()

# ---- objects
ob_plane = bpy.data.objects.new('Plane', me_plane)
ob_cube = bpy.data.objects.new('Cube', me_cube)
ob_lamp = bpy.data.objects.new('Lamp', light_lamp)
ob_camera = bpy.data.objects.new('Camera', cam_camera)

# ---- transforms, parenting, visibility, modifiers, constraints
ob_plane.location = (0.0, 0.0, 0.0)
ob_plane.lineart.crease_threshold = 0.0
ob_cube.location = (0.0, 0.3539, 3.627)
ob_cube.rotation_euler = (0.0, 0.0, 1.571)
ob_cube.lock_rotations_4d = False
ob_cube.empty_display_type = 'ARROWS'
ob_cube.lineart.crease_threshold = 0.0
ob_lamp.location = (7.924, 6.727, 5.904)
ob_lamp.rotation_euler = (0.6503, 0.05522, 1.507)
ob_lamp.lock_rotations_4d = False
ob_lamp.empty_display_type = 'ARROWS'
ob_lamp.color = (0.0, 0.0, 0.0, 0.0)
ob_lamp.lineart.crease_threshold = 0.0
ob_camera.location = (11.84, -9.592, 7.067)
ob_camera.rotation_euler = (1.109, 0.0, 0.8149)
ob_camera.lock_rotations_4d = False
ob_camera.empty_display_type = 'ARROWS'
ob_camera.color = (0.0, 0.0, 0.0, 0.0)
ob_camera.display_type = 'WIRE'
ob_camera.lineart.crease_threshold = 0.0

# ---- collection membership
col_collection_1.objects.link(ob_plane)
col_collection_1.objects.link(ob_cube)
col_collection_1.objects.link(ob_lamp)
col_collection_1.objects.link(ob_camera)

# ---- scene / render settings (as saved in the file)
scene.camera = ob_camera
scene.frame_start = 1; scene.frame_end = 250; scene.frame_set(1)
scene.render.engine = 'BLENDER_EEVEE_NEXT'
scene.render.resolution_x = 320
scene.render.resolution_y = 240
scene.render.dither_intensity = 0.0
scene.cycles.use_denoising = False
scene.cycles.samples = 128
scene.cycles.sampling_pattern = 'TABULATED_SOBOL'
scene.cycles.use_adaptive_sampling = False
scene.cycles.use_light_tree = False
scene.cycles.blur_glossy = 0.0
scene.cycles.sample_clamp_indirect = 0.0
scene.view_settings.view_transform = 'Standard'
bpy.context.view_layer.update()
